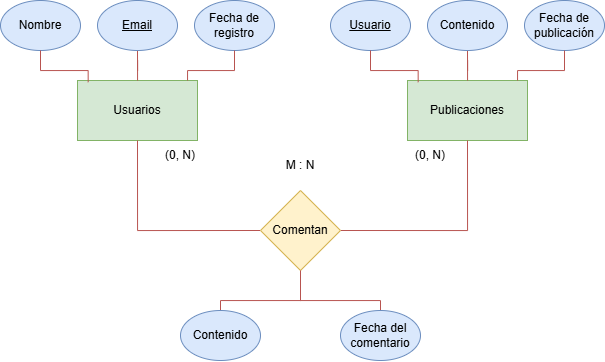

The diagram above was exported from draw.io. Its source (the exported page's mxGraphModel, read from the mxfile embedded in the PNG):
<mxGraphModel dx="878" dy="509" grid="1" gridSize="10" guides="1" tooltips="1" connect="1" arrows="1" fold="1" page="1" pageScale="1" pageWidth="827" pageHeight="1169" background="#FFFFFF" math="0" shadow="0">
  <root>
    <mxCell id="0" />
    <mxCell id="1" parent="0" />
    <mxCell id="aXrm9M7t7L0dvtJOlRcS-1" value="Usuarios" style="rounded=0;whiteSpace=wrap;html=1;fillColor=#d5e8d4;strokeColor=#82b366;" parent="1" vertex="1">
      <mxGeometry x="217" y="220" width="120" height="60" as="geometry" />
    </mxCell>
    <mxCell id="aXrm9M7t7L0dvtJOlRcS-13" value="" style="edgeStyle=orthogonalEdgeStyle;rounded=0;orthogonalLoop=1;jettySize=auto;html=1;endArrow=none;endFill=0;fillColor=#f8cecc;strokeColor=#b85450;" parent="1" source="aXrm9M7t7L0dvtJOlRcS-2" target="aXrm9M7t7L0dvtJOlRcS-1" edge="1">
      <mxGeometry relative="1" as="geometry" />
    </mxCell>
    <mxCell id="aXrm9M7t7L0dvtJOlRcS-2" value="Email" style="ellipse;whiteSpace=wrap;html=1;fillColor=#dae8fc;strokeColor=#6c8ebf;fontStyle=4" parent="1" vertex="1">
      <mxGeometry x="237" y="140" width="80" height="50" as="geometry" />
    </mxCell>
    <mxCell id="aXrm9M7t7L0dvtJOlRcS-9" value="Fecha de registro" style="ellipse;whiteSpace=wrap;html=1;fillColor=#dae8fc;strokeColor=#6c8ebf;fontStyle=0" parent="1" vertex="1">
      <mxGeometry x="334" y="140" width="80" height="50" as="geometry" />
    </mxCell>
    <mxCell id="aXrm9M7t7L0dvtJOlRcS-10" value="Nombre" style="ellipse;whiteSpace=wrap;html=1;fillColor=#dae8fc;strokeColor=#6c8ebf;fontStyle=0" parent="1" vertex="1">
      <mxGeometry x="140" y="140" width="80" height="50" as="geometry" />
    </mxCell>
    <mxCell id="aXrm9M7t7L0dvtJOlRcS-11" style="edgeStyle=orthogonalEdgeStyle;rounded=0;orthogonalLoop=1;jettySize=auto;html=1;entryX=0.089;entryY=0.028;entryDx=0;entryDy=0;entryPerimeter=0;endArrow=none;endFill=0;fillColor=#f8cecc;strokeColor=#b85450;" parent="1" source="aXrm9M7t7L0dvtJOlRcS-10" target="aXrm9M7t7L0dvtJOlRcS-1" edge="1">
      <mxGeometry relative="1" as="geometry" />
    </mxCell>
    <mxCell id="aXrm9M7t7L0dvtJOlRcS-15" style="edgeStyle=orthogonalEdgeStyle;rounded=0;orthogonalLoop=1;jettySize=auto;html=1;entryX=0.917;entryY=0;entryDx=0;entryDy=0;entryPerimeter=0;endArrow=none;endFill=0;fillColor=#f8cecc;strokeColor=#b85450;" parent="1" source="aXrm9M7t7L0dvtJOlRcS-9" target="aXrm9M7t7L0dvtJOlRcS-1" edge="1">
      <mxGeometry relative="1" as="geometry" />
    </mxCell>
    <mxCell id="aXrm9M7t7L0dvtJOlRcS-16" value="Publicaciones" style="rounded=0;whiteSpace=wrap;html=1;fillColor=#d5e8d4;strokeColor=#82b366;" parent="1" vertex="1">
      <mxGeometry x="547" y="220" width="120" height="60" as="geometry" />
    </mxCell>
    <mxCell id="aXrm9M7t7L0dvtJOlRcS-17" value="" style="edgeStyle=orthogonalEdgeStyle;rounded=0;orthogonalLoop=1;jettySize=auto;html=1;endArrow=none;endFill=0;fillColor=#f8cecc;strokeColor=#b85450;" parent="1" source="aXrm9M7t7L0dvtJOlRcS-18" target="aXrm9M7t7L0dvtJOlRcS-16" edge="1">
      <mxGeometry relative="1" as="geometry" />
    </mxCell>
    <mxCell id="aXrm9M7t7L0dvtJOlRcS-18" value="Contenido" style="ellipse;whiteSpace=wrap;html=1;fillColor=#dae8fc;strokeColor=#6c8ebf;" parent="1" vertex="1">
      <mxGeometry x="567" y="140" width="80" height="50" as="geometry" />
    </mxCell>
    <mxCell id="aXrm9M7t7L0dvtJOlRcS-23" value="Fecha de publicación" style="ellipse;whiteSpace=wrap;html=1;fillColor=#dae8fc;strokeColor=#6c8ebf;fontStyle=0" parent="1" vertex="1">
      <mxGeometry x="664" y="140" width="80" height="50" as="geometry" />
    </mxCell>
    <mxCell id="aXrm9M7t7L0dvtJOlRcS-24" value="Usuario" style="ellipse;whiteSpace=wrap;html=1;fillColor=#dae8fc;strokeColor=#6c8ebf;fontStyle=4" parent="1" vertex="1">
      <mxGeometry x="470" y="140" width="80" height="50" as="geometry" />
    </mxCell>
    <mxCell id="aXrm9M7t7L0dvtJOlRcS-25" style="edgeStyle=orthogonalEdgeStyle;rounded=0;orthogonalLoop=1;jettySize=auto;html=1;entryX=0.089;entryY=0.028;entryDx=0;entryDy=0;entryPerimeter=0;endArrow=none;endFill=0;fillColor=#f8cecc;strokeColor=#b85450;" parent="1" source="aXrm9M7t7L0dvtJOlRcS-24" target="aXrm9M7t7L0dvtJOlRcS-16" edge="1">
      <mxGeometry relative="1" as="geometry" />
    </mxCell>
    <mxCell id="aXrm9M7t7L0dvtJOlRcS-26" style="edgeStyle=orthogonalEdgeStyle;rounded=0;orthogonalLoop=1;jettySize=auto;html=1;entryX=0.917;entryY=0;entryDx=0;entryDy=0;entryPerimeter=0;endArrow=none;endFill=0;fillColor=#f8cecc;strokeColor=#b85450;" parent="1" source="aXrm9M7t7L0dvtJOlRcS-23" target="aXrm9M7t7L0dvtJOlRcS-16" edge="1">
      <mxGeometry relative="1" as="geometry" />
    </mxCell>
    <mxCell id="aXrm9M7t7L0dvtJOlRcS-44" style="edgeStyle=orthogonalEdgeStyle;rounded=0;orthogonalLoop=1;jettySize=auto;html=1;entryX=0.5;entryY=1;entryDx=0;entryDy=0;exitX=0;exitY=0.5;exitDx=0;exitDy=0;endArrow=none;endFill=0;fillColor=#f8cecc;strokeColor=#b85450;" parent="1" source="mahh103u4RMyHGoOP_3q-1" target="aXrm9M7t7L0dvtJOlRcS-1" edge="1">
      <mxGeometry relative="1" as="geometry">
        <mxPoint x="387" y="370" as="sourcePoint" />
        <mxPoint x="277" y="320" as="targetPoint" />
      </mxGeometry>
    </mxCell>
    <mxCell id="aXrm9M7t7L0dvtJOlRcS-47" style="edgeStyle=orthogonalEdgeStyle;rounded=0;orthogonalLoop=1;jettySize=auto;html=1;endArrow=none;endFill=0;fillColor=#f8cecc;strokeColor=#b85450;entryX=0.5;entryY=1;entryDx=0;entryDy=0;exitX=1;exitY=0.5;exitDx=0;exitDy=0;" parent="1" source="mahh103u4RMyHGoOP_3q-1" target="aXrm9M7t7L0dvtJOlRcS-16" edge="1">
      <mxGeometry relative="1" as="geometry">
        <mxPoint x="507" y="440" as="sourcePoint" />
        <mxPoint x="607" y="390" as="targetPoint" />
      </mxGeometry>
    </mxCell>
    <mxCell id="aXrm9M7t7L0dvtJOlRcS-42" style="edgeStyle=orthogonalEdgeStyle;rounded=0;orthogonalLoop=1;jettySize=auto;html=1;entryX=0.5;entryY=1;entryDx=0;entryDy=0;endArrow=none;endFill=0;fillColor=#f8cecc;strokeColor=#b85450;exitX=0.5;exitY=0;exitDx=0;exitDy=0;" parent="1" target="mahh103u4RMyHGoOP_3q-1" edge="1" source="aXrm9M7t7L0dvtJOlRcS-35">
      <mxGeometry relative="1" as="geometry">
        <mxPoint x="388.5" y="450" as="sourcePoint" />
        <mxPoint x="447" y="470" as="targetPoint" />
        <Array as="points">
          <mxPoint x="520" y="440" />
          <mxPoint x="440" y="440" />
        </Array>
      </mxGeometry>
    </mxCell>
    <mxCell id="aXrm9M7t7L0dvtJOlRcS-35" value="Fecha del comentario" style="ellipse;whiteSpace=wrap;html=1;fillColor=#dae8fc;strokeColor=#6c8ebf;" parent="1" vertex="1">
      <mxGeometry x="480" y="450" width="80" height="50" as="geometry" />
    </mxCell>
    <mxCell id="aXrm9M7t7L0dvtJOlRcS-49" value="(0, N)" style="text;html=1;align=center;verticalAlign=middle;whiteSpace=wrap;rounded=0;" parent="1" vertex="1">
      <mxGeometry x="290" y="280" width="60" height="30" as="geometry" />
    </mxCell>
    <mxCell id="aXrm9M7t7L0dvtJOlRcS-52" value="(0, N)" style="text;html=1;align=center;verticalAlign=middle;whiteSpace=wrap;rounded=0;" parent="1" vertex="1">
      <mxGeometry x="540" y="280" width="60" height="30" as="geometry" />
    </mxCell>
    <mxCell id="mahh103u4RMyHGoOP_3q-1" value="Comentan" style="rhombus;whiteSpace=wrap;html=1;fillColor=#fff2cc;strokeColor=#d6b656;" parent="1" vertex="1">
      <mxGeometry x="400" y="330" width="80" height="80" as="geometry" />
    </mxCell>
    <mxCell id="mahh103u4RMyHGoOP_3q-3" value="M : N" style="text;html=1;align=center;verticalAlign=middle;whiteSpace=wrap;rounded=0;" parent="1" vertex="1">
      <mxGeometry x="410" y="290" width="60" height="30" as="geometry" />
    </mxCell>
    <mxCell id="odOaYIYRTs7JWBxJcXsX-8" style="edgeStyle=orthogonalEdgeStyle;rounded=0;orthogonalLoop=1;jettySize=auto;html=1;entryX=0.5;entryY=1;entryDx=0;entryDy=0;endArrow=none;endFill=0;fillColor=#f8cecc;strokeColor=#b85450;exitX=0.5;exitY=0;exitDx=0;exitDy=0;" edge="1" parent="1" source="odOaYIYRTs7JWBxJcXsX-9" target="mahh103u4RMyHGoOP_3q-1">
      <mxGeometry relative="1" as="geometry">
        <mxPoint x="228.5" y="450" as="sourcePoint" />
        <mxPoint x="280" y="410" as="targetPoint" />
        <Array as="points">
          <mxPoint x="360" y="440" />
          <mxPoint x="440" y="440" />
        </Array>
      </mxGeometry>
    </mxCell>
    <mxCell id="odOaYIYRTs7JWBxJcXsX-9" value="Contenido" style="ellipse;whiteSpace=wrap;html=1;fillColor=#dae8fc;strokeColor=#6c8ebf;" vertex="1" parent="1">
      <mxGeometry x="320" y="450" width="80" height="50" as="geometry" />
    </mxCell>
  </root>
</mxGraphModel>